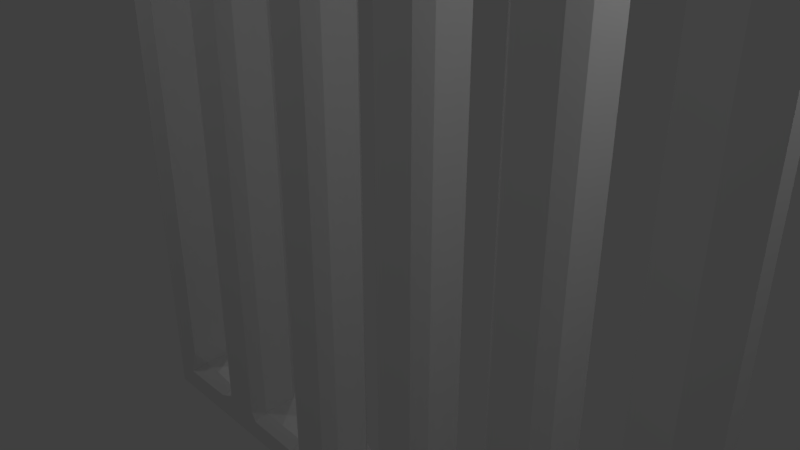 # Source: Gate.blend  (saved by Blender 2.78.0; exported with 4.5.12 LTS)
import bpy
from mathutils import Matrix  # noqa: F401  (used for matrix-valued properties, if any)

bpy.ops.wm.read_factory_settings(use_empty=True)
scene = bpy.context.scene
scene.name = 'Scene'

# ---- collections
col_collection_1 = bpy.data.collections.new('Collection 1'); scene.collection.children.link(col_collection_1)

# ---- world
world_world = bpy.data.worlds.new('World'); scene.world = world_world
world_world.color = (0.05088, 0.05088, 0.05088)
world_world.use_sun_shadow = False
world_world.sun_shadow_jitter_overblur = 0.0
world_world.cycles.sampling_method = 'MANUAL'

# ---- cameras
cam_camera = bpy.data.cameras.new('Camera')
cam_camera.clip_end = 100.0
cam_camera.lens = 35.0
cam_camera.sensor_width = 32.0
cam_camera.sensor_height = 18.0
cam_camera.ortho_scale = 7.314
cam_camera.dof.focus_distance = 0.0
cam_camera.dof.aperture_fstop = 128.0

# ---- lights
light_lamp_003 = bpy.data.lights.new('Lamp.003', 'POINT')
light_lamp_003.transmission_factor = 0.0
light_lamp_003.cutoff_distance = 30.0
light_lamp_003.use_shadow = False
light_lamp_003.energy = 100.0
light_lamp_003.shadow_buffer_clip_start = 1.001
light_lamp_003.shadow_soft_size = 0.1
light_lamp_003.shadow_maximum_resolution = 0.006
light_lamp_003.use_absolute_resolution = True
light_lamp_002 = bpy.data.lights.new('Lamp.002', 'POINT')
light_lamp_002.transmission_factor = 0.0
light_lamp_002.cutoff_distance = 30.0
light_lamp_002.energy = 100.0
light_lamp_002.shadow_buffer_clip_start = 1.001
light_lamp_002.shadow_soft_size = 0.1
light_lamp_002.shadow_maximum_resolution = 0.006
light_lamp_002.use_absolute_resolution = True
light_lamp_001 = bpy.data.lights.new('Lamp.001', 'POINT')
light_lamp_001.transmission_factor = 0.0
light_lamp_001.cutoff_distance = 30.0
light_lamp_001.energy = 100.0
light_lamp_001.shadow_buffer_clip_start = 1.001
light_lamp_001.shadow_soft_size = 0.1
light_lamp_001.shadow_maximum_resolution = 0.006
light_lamp_001.use_absolute_resolution = True
light_lamp = bpy.data.lights.new('Lamp', 'POINT')
light_lamp.transmission_factor = 0.0
light_lamp.cutoff_distance = 30.0
light_lamp.use_shadow = False
light_lamp.energy = 100.0
light_lamp.shadow_buffer_clip_start = 1.001
light_lamp.shadow_soft_size = 0.1
light_lamp.shadow_maximum_resolution = 0.006
light_lamp.use_absolute_resolution = True

# ---- meshes
me_cube = bpy.data.meshes.new('Cube')
me_cube.from_pydata([(3.067, 0.4396, -4.157), (3.233, 0.2732, -4.157), (3.335, 0.4396, -4.288), (2.309, 0.2732, -4.157), (2.476, 0.4396, -4.157), (2.39, 0.4396, -4.302), (1.219, 0.4396, -4.157), (1.386, 0.2732, -4.157), (1.438, 0.4396, -4.315), (0.4619, 0.2732, -4.157), (0.6283, 0.4396, -4.157), (0.4802, 0.4396, -4.322), (-0.6283, 0.4396, -4.157), (-0.4619, 0.2732, -4.157), (-0.4802, 0.4396, -4.322), (-1.386, 0.2732, -4.157), (-1.219, 0.4396, -4.157), (-1.438, 0.4396, -4.315), (-2.476, 0.4396, -4.157), (-2.309, 0.2732, -4.157), (-2.39, 0.4396, -4.302), (-3.233, 0.2732, -4.157), (-3.067, 0.4396, -4.157), (-3.335, 0.4396, -4.288), (-3.067, -0.4396, -4.157), (-3.233, -0.2732, -4.157), (-3.335, -0.4396, -4.288), (-2.309, -0.2732, -4.157), (-2.476, -0.4396, -4.157), (-2.39, -0.4396, -4.302), (-1.219, -0.4396, -4.157), (-1.386, -0.2732, -4.157), (-1.438, -0.4396, -4.315), (-0.4619, -0.2732, -4.157), (-0.6283, -0.4396, -4.157), (-0.4802, -0.4396, -4.322), (0.6283, -0.4396, -4.157), (0.4619, -0.2732, -4.157), (0.4802, -0.4396, -4.322), (1.386, -0.2732, -4.157), (1.219, -0.4396, -4.157), (1.438, -0.4396, -4.315), (2.476, -0.4396, -4.157), (2.309, -0.2732, -4.157), (2.39, -0.4396, -4.302), (3.233, -0.2732, -4.157), (3.067, -0.4396, -4.157), (3.335, -0.4396, -4.288), (-3.067, 0.4396, 4.157), (-3.233, 0.2732, 4.157), (-3.335, 0.4396, 4.288), (-2.309, 0.2732, 4.157), (-2.476, 0.4396, 4.157), (-2.39, 0.4396, 4.302), (-1.219, 0.4396, 4.157), (-1.386, 0.2732, 4.157), (-1.438, 0.4396, 4.315), (-0.4619, 0.2732, 4.157), (-0.6283, 0.4396, 4.157), (-0.4802, 0.4396, 4.322), (0.6283, 0.4396, 4.157), (0.4619, 0.2732, 4.157), (0.4802, 0.4396, 4.322), (1.386, 0.2732, 4.157), (1.219, 0.4396, 4.157), (1.438, 0.4396, 4.315), (2.476, 0.4396, 4.157), (2.309, 0.2732, 4.157), (2.39, 0.4396, 4.302), (3.233, 0.2732, 4.157), (3.067, 0.4396, 4.157), (3.335, 0.4396, 4.288), (3.067, -0.4396, 4.157), (3.233, -0.2732, 4.157), (3.335, -0.4396, 4.288), (2.309, -0.2732, 4.157), (2.476, -0.4396, 4.157), (2.39, -0.4396, 4.302), (1.219, -0.4396, 4.157), (1.386, -0.2732, 4.157), (1.438, -0.4396, 4.315), (0.4619, -0.2732, 4.157), (0.6283, -0.4396, 4.157), (0.4802, -0.4396, 4.322), (-0.6283, -0.4396, 4.157), (-0.4619, -0.2732, 4.157), (-0.4802, -0.4396, 4.322), (-1.386, -0.2732, 4.157), (-1.219, -0.4396, 4.157), (-1.438, -0.4396, 4.315), (-2.476, -0.4396, 4.157), (-2.309, -0.2732, 4.157), (-2.39, -0.4396, 4.302), (-3.233, -0.2732, 4.157), (-3.067, -0.4396, 4.157), (-3.335, -0.4396, 4.288), (-4.303, -0.4396, -4.303), (-4.157, -0.2043, -4.157), (-4.157, -0.4396, -3.859), (-4.157, -0.2043, 4.157), (-4.303, -0.4396, 4.303), (-4.157, -0.4396, 3.859), (-4.157, 0.2043, -4.157), (-4.303, 0.4396, -4.303), (-4.157, 0.4396, -3.859), (-4.303, 0.4396, 4.303), (-4.157, 0.2043, 4.157), (-4.157, 0.4396, 3.859), (4.157, -0.2043, -4.157), (4.303, -0.4396, -4.303), (4.157, -0.4396, -3.859), (4.303, -0.4396, 4.303), (4.157, -0.2043, 4.157), (4.157, -0.4396, 3.859), (4.303, 0.4396, -4.303), (4.157, 0.2043, -4.157), (4.157, 0.4396, -3.859), (4.157, 0.2043, 4.157), (4.303, 0.4396, 4.303), (4.157, 0.4396, 3.859), (3.233, 0.2732, -4.157), (3.335, 0.4396, -4.288), (2.39, 0.4396, -4.302), (2.309, 0.2732, -4.157), (1.386, 0.2732, -4.157), (1.438, 0.4396, -4.315), (0.4802, 0.4396, -4.322), (0.4619, 0.2732, -4.157), (-0.4619, 0.2732, -4.157), (-0.4802, 0.4396, -4.322), (-1.438, 0.4396, -4.315), (-1.386, 0.2732, -4.157), (-2.309, 0.2732, -4.157), (-2.39, 0.4396, -4.302), (-3.335, 0.4396, -4.288), (-3.233, 0.2732, -4.157), (-3.233, -0.2732, -4.157), (-3.335, -0.4396, -4.288), (-2.39, -0.4396, -4.302), (-2.309, -0.2732, -4.157), (-1.386, -0.2732, -4.157), (-1.438, -0.4396, -4.315), (-0.4802, -0.4396, -4.322), (-0.4619, -0.2732, -4.157), (0.4619, -0.2732, -4.157), (0.4802, -0.4396, -4.322), (1.438, -0.4396, -4.315), (1.386, -0.2732, -4.157), (2.309, -0.2732, -4.157), (2.39, -0.4396, -4.302), (3.335, -0.4396, -4.288), (3.233, -0.2732, -4.157), (-3.233, 0.2732, 4.157), (-3.335, 0.4396, 4.288), (-2.39, 0.4396, 4.302), (-2.309, 0.2732, 4.157), (-1.386, 0.2732, 4.157), (-1.438, 0.4396, 4.315), (-0.4802, 0.4396, 4.322), (-0.4619, 0.2732, 4.157), (0.4619, 0.2732, 4.157), (0.4802, 0.4396, 4.322), (1.438, 0.4396, 4.315), (1.386, 0.2732, 4.157), (2.309, 0.2732, 4.157), (2.39, 0.4396, 4.302), (3.335, 0.4396, 4.288), (3.233, 0.2732, 4.157), (3.233, -0.2732, 4.157), (3.335, -0.4396, 4.288), (2.39, -0.4396, 4.302), (2.309, -0.2732, 4.157), (1.386, -0.2732, 4.157), (1.438, -0.4396, 4.315), (0.4802, -0.4396, 4.322), (0.4619, -0.2732, 4.157), (-0.4619, -0.2732, 4.157), (-0.4802, -0.4396, 4.322), (-1.438, -0.4396, 4.315), (-1.386, -0.2732, 4.157), (-2.309, -0.2732, 4.157), (-2.39, -0.4396, 4.302), (-3.335, -0.4396, 4.288), (-3.233, -0.2732, 4.157), (-4.981, -0.1079, -4.981), (-4.65, -0.4396, -4.65), (-4.65, -0.4396, 4.65), (-4.981, -0.1079, 4.981), (4.981, -0.1079, 4.981), (4.65, -0.4396, 4.65), (4.65, -0.4396, -4.65), (4.981, -0.1079, -4.981), (-3.874, -0.1079, -4.981), (-3.616, -0.4396, -4.65), (-2.767, -0.1079, -4.981), (-2.583, -0.4396, -4.65), (-1.66, -0.1079, -4.981), (-1.55, -0.4396, -4.65), (-0.5535, -0.1079, -4.981), (-0.5166, -0.4396, -4.65), (0.5535, -0.1079, -4.981), (0.5166, -0.4396, -4.65), (1.66, -0.1079, -4.981), (1.55, -0.4396, -4.65), (2.767, -0.1079, -4.981), (2.583, -0.4396, -4.65), (3.616, -0.4396, -4.65), (3.874, -0.1079, -4.981), (3.874, -0.1079, 4.981), (3.616, -0.4396, 4.65), (2.767, -0.1079, 4.981), (2.583, -0.4396, 4.65), (1.66, -0.1079, 4.981), (1.55, -0.4396, 4.65), (0.5535, -0.1079, 4.981), (0.5166, -0.4396, 4.65), (-0.5535, -0.1079, 4.981), (-0.5166, -0.4396, 4.65), (-1.66, -0.1079, 4.981), (-1.55, -0.4396, 4.65), (-2.767, -0.1079, 4.981), (-2.583, -0.4396, 4.65), (-3.616, -0.4396, 4.65), (-3.874, -0.1079, 4.981), (-4.981, 0.1658, 4.981), (-4.708, 0.4396, 4.708), (-4.708, 0.4396, -4.708), (-4.981, 0.1658, -4.981), (4.981, 0.1658, -4.981), (4.708, 0.4396, -4.708), (4.981, 0.1658, 4.981), (4.708, 0.4396, 4.708), (3.874, 0.1658, -4.981), (3.662, 0.4396, -4.708), (2.767, 0.1658, -4.981), (2.615, 0.4396, -4.708), (1.66, 0.1658, -4.981), (1.569, 0.4396, -4.708), (0.5535, 0.1658, -4.981), (0.5231, 0.4396, -4.708), (-0.5535, 0.1658, -4.981), (-0.5231, 0.4396, -4.708), (-1.66, 0.1658, -4.981), (-1.569, 0.4396, -4.708), (-2.767, 0.1658, -4.981), (-2.615, 0.4396, -4.708), (-3.662, 0.4396, -4.708), (-3.874, 0.1658, -4.981), (-3.874, 0.1658, 4.981), (-3.662, 0.4396, 4.708), (-2.767, 0.1658, 4.981), (-2.615, 0.4396, 4.708), (-1.66, 0.1658, 4.981), (-1.569, 0.4396, 4.708), (-0.5535, 0.1658, 4.981), (-0.5231, 0.4396, 4.708), (0.5535, 0.1658, 4.981), (0.5231, 0.4396, 4.708), (1.66, 0.1658, 4.981), (1.569, 0.4396, 4.708), (2.767, 0.1658, 4.981), (2.615, 0.4396, 4.708), (3.662, 0.4396, 4.708), (3.874, 0.1658, 4.981)], [], [(26, 137, 96, 185, 193), (230, 263, 208, 188), (74, 169, 111, 189, 209), (0, 1, 120, 121, 2), (109, 150, 47, 206, 190), (100, 182, 95, 222, 186), (96, 98, 101, 100, 186, 185), (228, 230, 188, 191), (4, 66, 70, 0), (250, 248, 223, 220), (114, 116, 119, 118, 231, 229), (108, 115, 120, 1, 45, 151), (28, 90, 94, 24), (25, 93, 49, 21), (136, 25, 21, 135, 102, 97), (234, 232, 207, 204), (8, 125, 122, 5, 235, 237), (43, 75, 67, 3), (14, 129, 126, 11, 239, 241), (37, 81, 61, 9), (20, 133, 130, 17, 243, 245), (31, 87, 55, 15), (53, 52, 48, 50, 249, 251), (113, 112, 117, 119, 116, 115, 108, 110), (111, 113, 110, 109, 190, 189), (46, 72, 76, 42), (42, 43, 148, 149, 44), (40, 78, 82, 36), (36, 37, 144, 145, 38), (34, 84, 88, 30), (30, 31, 140, 141, 32), (98, 97, 102, 104, 107, 106, 99, 101), (19, 51, 91, 27), (22, 48, 52, 18), (13, 57, 85, 33), (16, 54, 58, 12), (7, 63, 79, 39), (10, 60, 64, 6), (1, 69, 73, 45), (50, 153, 105, 225, 249), (32, 141, 138, 29, 195, 197), (35, 34, 30, 32, 197, 199), (38, 145, 142, 35, 199, 201), (41, 40, 36, 38, 201, 203), (44, 149, 146, 41, 203, 205), (47, 46, 42, 44, 205, 206), (77, 76, 72, 74, 209, 211), (248, 224, 187, 223), (56, 157, 154, 53, 251, 253), (90, 91, 180, 181, 92), (62, 161, 158, 59, 255, 257), (84, 85, 176, 177, 86), (68, 165, 162, 65, 259, 261), (78, 79, 172, 173, 80), (168, 73, 69, 167, 117, 112), (232, 228, 191, 207), (263, 260, 210, 208), (66, 67, 164, 165, 68), (258, 256, 214, 212), (60, 61, 160, 161, 62), (254, 252, 218, 216), (118, 166, 71, 262, 231), (2, 121, 114, 229, 233), (80, 173, 170, 77, 211, 213), (83, 82, 78, 80, 213, 215), (86, 177, 174, 83, 215, 217), (89, 88, 84, 86, 217, 219), (92, 181, 178, 89, 219, 221), (95, 94, 90, 92, 221, 222), (54, 55, 156, 157, 56), (99, 106, 152, 49, 93, 183), (180, 91, 51, 155, 156, 55, 87, 179), (18, 19, 132, 133, 20), (176, 85, 57, 159, 160, 61, 81, 175), (12, 13, 128, 129, 14), (172, 79, 63, 163, 164, 67, 75, 171), (6, 7, 124, 125, 8), (105, 107, 104, 103, 226, 225), (247, 244, 194, 192), (140, 31, 15, 131, 132, 19, 27, 139), (242, 240, 198, 196), (144, 37, 9, 127, 128, 13, 33, 143), (238, 236, 202, 200), (148, 43, 3, 123, 124, 7, 39, 147), (29, 28, 24, 26, 193, 195), (3, 4, 5, 122, 123), (236, 234, 204, 202), (9, 10, 11, 126, 127), (240, 238, 200, 198), (15, 16, 17, 130, 131), (244, 242, 196, 194), (21, 22, 23, 134, 135), (24, 25, 136, 137, 26), (27, 28, 29, 138, 139), (23, 22, 18, 20, 245, 246), (33, 34, 35, 142, 143), (17, 16, 12, 14, 241, 243), (39, 40, 41, 146, 147), (11, 10, 6, 8, 237, 239), (45, 46, 47, 150, 151), (48, 49, 152, 153, 50), (51, 52, 53, 154, 155), (252, 250, 220, 218), (57, 58, 59, 158, 159), (256, 254, 216, 214), (63, 64, 65, 162, 163), (260, 258, 212, 210), (69, 70, 71, 166, 167), (72, 73, 168, 169, 74), (75, 76, 77, 170, 171), (71, 70, 66, 68, 261, 262), (81, 82, 83, 174, 175), (65, 64, 60, 62, 257, 259), (87, 88, 89, 178, 179), (59, 58, 54, 56, 253, 255), (93, 94, 95, 182, 183), (18, 52, 51, 19), (90, 28, 27, 91), (93, 25, 24, 94), (48, 22, 21, 49), (12, 58, 57, 13), (84, 34, 33, 85), (87, 31, 30, 88), (54, 16, 15, 55), (6, 64, 63, 7), (78, 40, 39, 79), (81, 37, 36, 82), (60, 10, 9, 61), (0, 70, 69, 1), (72, 46, 45, 73), (75, 43, 42, 76), (66, 4, 3, 67), (5, 4, 0, 2, 233, 235), (96, 97, 98), (99, 100, 101), (102, 103, 104), (105, 106, 107), (108, 109, 110), (111, 112, 113), (114, 115, 116), (117, 118, 119), (120, 115, 114, 121), (150, 109, 108, 151), (146, 149, 148, 147), (122, 125, 124, 123), (142, 145, 144, 143), (126, 129, 128, 127), (138, 141, 140, 139), (130, 133, 132, 131), (96, 137, 136, 97), (134, 103, 102, 135), (152, 106, 105, 153), (182, 100, 99, 183), (178, 181, 180, 179), (154, 157, 156, 155), (174, 177, 176, 175), (158, 161, 160, 159), (170, 173, 172, 171), (162, 165, 164, 163), (111, 169, 168, 112), (166, 118, 117, 167), (227, 247, 192, 184), (185, 186, 187, 184), (189, 190, 191, 188), (207, 191, 190, 206), (223, 187, 186, 222), (184, 192, 193, 185), (192, 194, 195, 193), (194, 196, 197, 195), (196, 198, 199, 197), (198, 200, 201, 199), (200, 202, 203, 201), (202, 204, 205, 203), (204, 207, 206, 205), (188, 208, 209, 189), (208, 210, 211, 209), (210, 212, 213, 211), (212, 214, 215, 213), (214, 216, 217, 215), (216, 218, 219, 217), (218, 220, 221, 219), (220, 223, 222, 221), (103, 134, 23, 246, 226), (225, 226, 227, 224), (247, 227, 226, 246), (263, 230, 231, 262), (230, 228, 229, 231), (228, 232, 233, 229), (232, 234, 235, 233), (234, 236, 237, 235), (236, 238, 239, 237), (238, 240, 241, 239), (240, 242, 243, 241), (242, 244, 245, 243), (244, 247, 246, 245), (224, 248, 249, 225), (248, 250, 251, 249), (250, 252, 253, 251), (252, 254, 255, 253), (254, 256, 257, 255), (256, 258, 259, 257), (258, 260, 261, 259), (260, 263, 262, 261), (184, 187, 224, 227)])
me_cube.use_remesh_preserve_volume = False
me_cube.use_remesh_preserve_attributes = False
me_cube.use_mirror_vertex_groups = False
me_cube.update()

# ---- objects
ob_cube = bpy.data.objects.new('Cube', me_cube)
ob_lamp_003 = bpy.data.objects.new('Lamp.003', light_lamp_003)
ob_lamp_002 = bpy.data.objects.new('Lamp.002', light_lamp_002)
ob_lamp_001 = bpy.data.objects.new('Lamp.001', light_lamp_001)
ob_lamp = bpy.data.objects.new('Lamp', light_lamp)
ob_camera = bpy.data.objects.new('Camera', cam_camera)

# ---- transforms, parenting, visibility, modifiers, constraints
ob_cube.location = (0.0, 0.0, 0.0)
ob_cube.lineart.crease_threshold = 0.0
ob_lamp_003.location = (10.02, -11.75, 7.035)
ob_lamp_003.rotation_euler = (0.6503, 0.05522, 1.866)
ob_lamp_003.lock_rotations_4d = False
ob_lamp_003.empty_display_type = 'ARROWS'
ob_lamp_003.color = (0.0, 0.0, 0.0, 0.0)
ob_lamp_003.lineart.crease_threshold = 0.0
ob_lamp_002.location = (-7.416, 6.566, -0.1908)
ob_lamp_002.rotation_euler = (0.6503, 0.05522, 1.866)
ob_lamp_002.lock_rotations_4d = False
ob_lamp_002.empty_display_type = 'ARROWS'
ob_lamp_002.color = (0.0, 0.0, 0.0, 0.0)
ob_lamp_002.lineart.crease_threshold = 0.0
ob_lamp_001.location = (-7.416, -4.561, 8.07)
ob_lamp_001.rotation_euler = (0.6503, 0.05522, 1.866)
ob_lamp_001.lock_rotations_4d = False
ob_lamp_001.empty_display_type = 'ARROWS'
ob_lamp_001.color = (0.0, 0.0, 0.0, 0.0)
ob_lamp_001.lineart.crease_threshold = 0.0
ob_lamp.location = (5.902, 1.005, 5.904)
ob_lamp.rotation_euler = (0.6503, 0.05522, 1.866)
ob_lamp.lock_rotations_4d = False
ob_lamp.empty_display_type = 'ARROWS'
ob_lamp.color = (0.0, 0.0, 0.0, 0.0)
ob_lamp.lineart.crease_threshold = 0.0
ob_camera.location = (7.481, -6.508, 4.934)
ob_camera.rotation_euler = (1.109, 0.0, 0.8149)
ob_camera.lock_rotations_4d = False
ob_camera.empty_display_type = 'ARROWS'
ob_camera.color = (0.0, 0.0, 0.0, 0.0)
ob_camera.display_type = 'WIRE'
ob_camera.lineart.crease_threshold = 0.0

# ---- collection membership
col_collection_1.objects.link(ob_cube)
col_collection_1.objects.link(ob_lamp_003)
col_collection_1.objects.link(ob_lamp_002)
col_collection_1.objects.link(ob_lamp_001)
col_collection_1.objects.link(ob_lamp)
col_collection_1.objects.link(ob_camera)

# ---- scene / render settings (as saved in the file)
scene.camera = ob_camera
scene.frame_start = 1; scene.frame_end = 250; scene.frame_set(0)
scene.render.engine = 'BLENDER_EEVEE_NEXT'
scene.render.image_settings.color_depth = '16'
scene.render.dither_intensity = 0.0
scene.render.film_transparent = True
scene.cycles.use_denoising = False
scene.cycles.samples = 128
scene.cycles.sampling_pattern = 'TABULATED_SOBOL'
scene.cycles.light_sampling_threshold = 0.0
scene.cycles.use_adaptive_sampling = False
scene.cycles.use_light_tree = False
scene.cycles.blur_glossy = 0.0
scene.cycles.sample_clamp_indirect = 0.0
scene.view_settings.view_transform = 'Standard'
bpy.context.view_layer.update()
